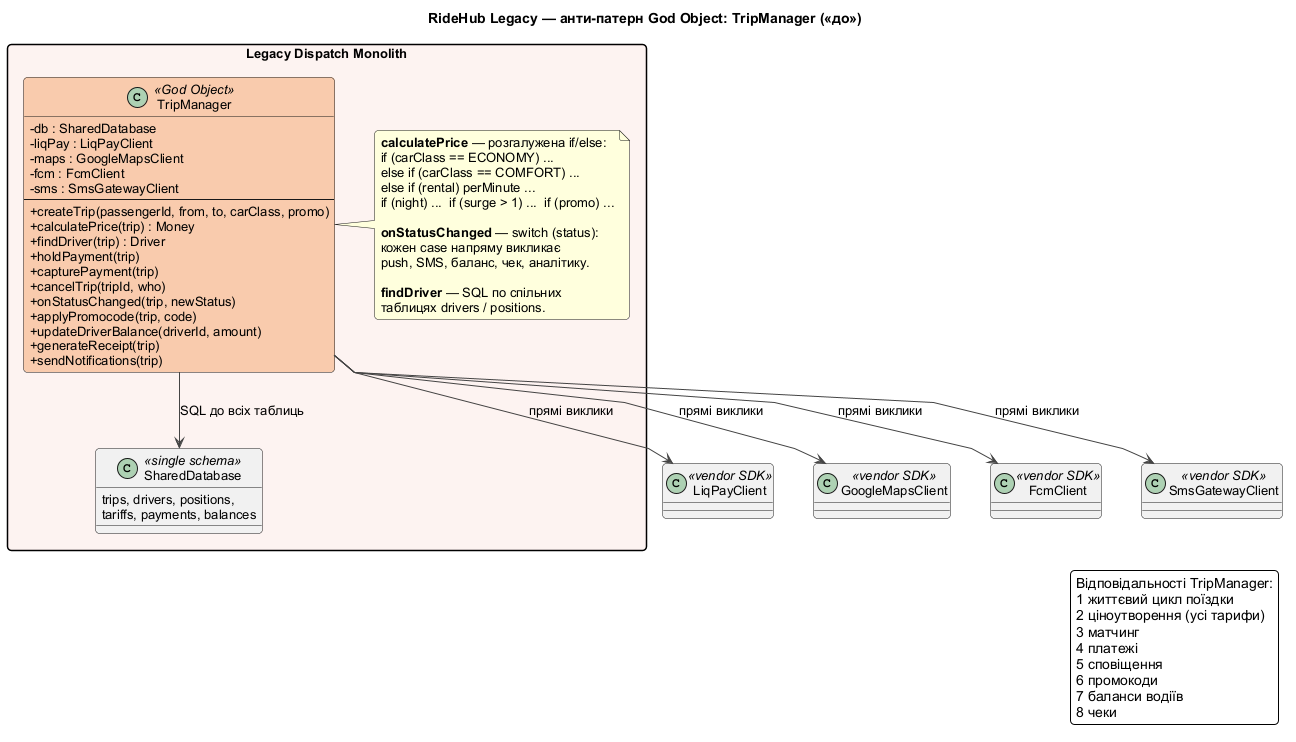

The diagram above was rendered by PlantUML. Its source (embedded in the PNG):
@startuml 08-class-before
!include _style.puml
skinparam linetype polyline
skinparam nodesep 40
skinparam ranksep 60

title RideHub Legacy — анти-патерн God Object: TripManager («до»)

package "Legacy Dispatch Monolith" #FDF2F0 {

  class TripManager <<God Object>> #F8CBAD {
    - db : SharedDatabase
    - liqPay : LiqPayClient
    - maps : GoogleMapsClient
    - fcm : FcmClient
    - sms : SmsGatewayClient
    --
    + createTrip(passengerId, from, to, carClass, promo)
    + calculatePrice(trip) : Money
    + findDriver(trip) : Driver
    + holdPayment(trip)
    + capturePayment(trip)
    + cancelTrip(tripId, who)
    + onStatusChanged(trip, newStatus)
    + applyPromocode(trip, code)
    + updateDriverBalance(driverId, amount)
    + generateReceipt(trip)
    + sendNotifications(trip)
  }

  note right of TripManager
    **calculatePrice** — розгалужена if/else:
    if (carClass == ECONOMY) ...
    else if (carClass == COMFORT) ...
    else if (rental) perMinute ...
    if (night) ...  if (surge > 1) ...  if (promo) ...

    **onStatusChanged** — switch (status):
    кожен case напряму викликає
    push, SMS, баланс, чек, аналітику.

    **findDriver** — SQL по спільних
    таблицях drivers / positions.
  end note

  class SharedDatabase <<single schema>> {
    trips, drivers, positions,
    tariffs, payments, balances
  }
}

class LiqPayClient <<vendor SDK>>
class GoogleMapsClient <<vendor SDK>>
class FcmClient <<vendor SDK>>
class SmsGatewayClient <<vendor SDK>>

TripManager --> SharedDatabase : SQL до всіх таблиць
TripManager --> LiqPayClient : прямі виклики
TripManager --> GoogleMapsClient : прямі виклики
TripManager --> FcmClient : прямі виклики
TripManager --> SmsGatewayClient : прямі виклики

legend right
  Відповідальності TripManager:
  1 життєвий цикл поїздки
  2 ціноутворення (усі тарифи)
  3 матчинг
  4 платежі
  5 сповіщення
  6 промокоди
  7 баланси водіїв
  8 чеки
endlegend

@enduml